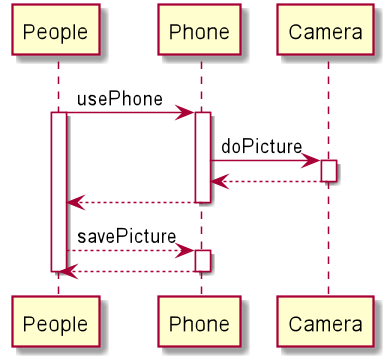

The diagram above was rendered by PlantUML. Its source (embedded in the PNG):
@startuml
People -> Phone : usePhone
activate People
activate Phone

Phone -> Camera : doPicture
activate Camera
Camera --> Phone
deactivate Camera

Phone --> People
deactivate Phone

People --> Phone : savePicture
activate Phone

Phone --> People
deactivate Phone
deactivate People
@enduml